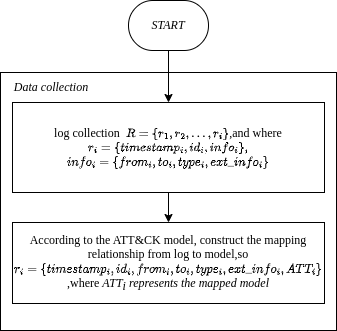

The diagram above was exported from draw.io. Its source (the exported page's mxGraphModel, read from the mxfile embedded in the PNG):
<mxGraphModel dx="1647" dy="463" grid="1" gridSize="6" guides="1" tooltips="1" connect="1" arrows="1" fold="1" page="1" pageScale="1" pageWidth="850" pageHeight="1400" math="1" shadow="0">
  <root>
    <mxCell id="0" />
    <mxCell id="1" parent="0" />
    <mxCell id="TOMbot-wln02l8b3TIUF-3" value="&lt;div data-processon-v=&quot;{&amp;quot;list&amp;quot;:[{&amp;quot;parent&amp;quot;:&amp;quot;&amp;quot;,&amp;quot;link&amp;quot;:&amp;quot;&amp;quot;,&amp;quot;shapeStyle&amp;quot;:{&amp;quot;alpha&amp;quot;:1},&amp;quot;textBlock&amp;quot;:[{&amp;quot;position&amp;quot;:{&amp;quot;w&amp;quot;:&amp;quot;w-20&amp;quot;,&amp;quot;x&amp;quot;:10,&amp;quot;h&amp;quot;:&amp;quot;h&amp;quot;,&amp;quot;y&amp;quot;:0},&amp;quot;text&amp;quot;:&amp;quot;START&amp;quot;}],&amp;quot;anchors&amp;quot;:[{&amp;quot;x&amp;quot;:&amp;quot;w/2&amp;quot;,&amp;quot;y&amp;quot;:&amp;quot;0&amp;quot;},{&amp;quot;x&amp;quot;:&amp;quot;w/2&amp;quot;,&amp;quot;y&amp;quot;:&amp;quot;h&amp;quot;},{&amp;quot;x&amp;quot;:&amp;quot;0&amp;quot;,&amp;quot;y&amp;quot;:&amp;quot;h/2&amp;quot;},{&amp;quot;x&amp;quot;:&amp;quot;w&amp;quot;,&amp;quot;y&amp;quot;:&amp;quot;h/2&amp;quot;}],&amp;quot;title&amp;quot;:&amp;quot;开始/结束&amp;quot;,&amp;quot;fontStyle&amp;quot;:{},&amp;quot;dataAttributes&amp;quot;:[{&amp;quot;name&amp;quot;:&amp;quot;序号&amp;quot;,&amp;quot;id&amp;quot;:&amp;quot;HjDxHxXALO883171&amp;quot;,&amp;quot;type&amp;quot;:&amp;quot;number&amp;quot;,&amp;quot;category&amp;quot;:&amp;quot;default&amp;quot;,&amp;quot;value&amp;quot;:&amp;quot;&amp;quot;},{&amp;quot;name&amp;quot;:&amp;quot;名称&amp;quot;,&amp;quot;id&amp;quot;:&amp;quot;dEdzjGzDoU865900&amp;quot;,&amp;quot;type&amp;quot;:&amp;quot;string&amp;quot;,&amp;quot;category&amp;quot;:&amp;quot;default&amp;quot;,&amp;quot;value&amp;quot;:&amp;quot;&amp;quot;},{&amp;quot;name&amp;quot;:&amp;quot;所有者&amp;quot;,&amp;quot;id&amp;quot;:&amp;quot;ApZgiBSyBK717347&amp;quot;,&amp;quot;type&amp;quot;:&amp;quot;string&amp;quot;,&amp;quot;category&amp;quot;:&amp;quot;default&amp;quot;,&amp;quot;value&amp;quot;:&amp;quot;&amp;quot;},{&amp;quot;name&amp;quot;:&amp;quot;连接&amp;quot;,&amp;quot;id&amp;quot;:&amp;quot;lNtmHPrMZa005791&amp;quot;,&amp;quot;type&amp;quot;:&amp;quot;link&amp;quot;,&amp;quot;category&amp;quot;:&amp;quot;default&amp;quot;,&amp;quot;value&amp;quot;:&amp;quot;&amp;quot;},{&amp;quot;name&amp;quot;:&amp;quot;便笺&amp;quot;,&amp;quot;id&amp;quot;:&amp;quot;JuKamFeqFz728797&amp;quot;,&amp;quot;type&amp;quot;:&amp;quot;string&amp;quot;,&amp;quot;category&amp;quot;:&amp;quot;default&amp;quot;,&amp;quot;value&amp;quot;:&amp;quot;&amp;quot;},{&amp;quot;name&amp;quot;:&amp;quot;成本&amp;quot;,&amp;quot;id&amp;quot;:&amp;quot;aQNnMKjXwN597404&amp;quot;,&amp;quot;type&amp;quot;:&amp;quot;number&amp;quot;,&amp;quot;category&amp;quot;:&amp;quot;default&amp;quot;,&amp;quot;value&amp;quot;:&amp;quot;&amp;quot;},{&amp;quot;name&amp;quot;:&amp;quot;时间&amp;quot;,&amp;quot;id&amp;quot;:&amp;quot;QwnaRlnfXW287101&amp;quot;,&amp;quot;type&amp;quot;:&amp;quot;number&amp;quot;,&amp;quot;category&amp;quot;:&amp;quot;default&amp;quot;,&amp;quot;value&amp;quot;:&amp;quot;&amp;quot;},{&amp;quot;name&amp;quot;:&amp;quot;部门&amp;quot;,&amp;quot;id&amp;quot;:&amp;quot;DeabNTiCVo687947&amp;quot;,&amp;quot;type&amp;quot;:&amp;quot;string&amp;quot;,&amp;quot;category&amp;quot;:&amp;quot;default&amp;quot;,&amp;quot;value&amp;quot;:&amp;quot;&amp;quot;},{&amp;quot;name&amp;quot;:&amp;quot;输入&amp;quot;,&amp;quot;id&amp;quot;:&amp;quot;KvfIOeHiPA386689&amp;quot;,&amp;quot;type&amp;quot;:&amp;quot;string&amp;quot;,&amp;quot;category&amp;quot;:&amp;quot;default&amp;quot;,&amp;quot;value&amp;quot;:&amp;quot;&amp;quot;},{&amp;quot;name&amp;quot;:&amp;quot;输出&amp;quot;,&amp;quot;id&amp;quot;:&amp;quot;ALClDnLsyK821147&amp;quot;,&amp;quot;type&amp;quot;:&amp;quot;string&amp;quot;,&amp;quot;category&amp;quot;:&amp;quot;default&amp;quot;,&amp;quot;value&amp;quot;:&amp;quot;&amp;quot;},{&amp;quot;name&amp;quot;:&amp;quot;风险&amp;quot;,&amp;quot;id&amp;quot;:&amp;quot;FpaqEpTGjf337963&amp;quot;,&amp;quot;type&amp;quot;:&amp;quot;string&amp;quot;,&amp;quot;category&amp;quot;:&amp;quot;default&amp;quot;,&amp;quot;value&amp;quot;:&amp;quot;&amp;quot;},{&amp;quot;name&amp;quot;:&amp;quot;备注&amp;quot;,&amp;quot;id&amp;quot;:&amp;quot;eBixuKqTaO231762&amp;quot;,&amp;quot;type&amp;quot;:&amp;quot;string&amp;quot;,&amp;quot;category&amp;quot;:&amp;quot;default&amp;quot;,&amp;quot;value&amp;quot;:&amp;quot;&amp;quot;}],&amp;quot;props&amp;quot;:{&amp;quot;zindex&amp;quot;:1,&amp;quot;w&amp;quot;:100,&amp;quot;x&amp;quot;:211.4740566037736,&amp;quot;h&amp;quot;:50,&amp;quot;y&amp;quot;:37,&amp;quot;angle&amp;quot;:0},&amp;quot;path&amp;quot;:[{&amp;quot;actions&amp;quot;:[{&amp;quot;x&amp;quot;:&amp;quot;Math.min(w,h)/3&amp;quot;,&amp;quot;action&amp;quot;:&amp;quot;move&amp;quot;,&amp;quot;y&amp;quot;:&amp;quot;0&amp;quot;},{&amp;quot;x&amp;quot;:&amp;quot;w-Math.min(w,h)/3&amp;quot;,&amp;quot;action&amp;quot;:&amp;quot;line&amp;quot;,&amp;quot;y&amp;quot;:&amp;quot;0&amp;quot;},{&amp;quot;y1&amp;quot;:&amp;quot;0&amp;quot;,&amp;quot;x&amp;quot;:&amp;quot;w-Math.min(w,h)/3&amp;quot;,&amp;quot;action&amp;quot;:&amp;quot;curve&amp;quot;,&amp;quot;x1&amp;quot;:&amp;quot;w+Math.min(w,h)/3/3&amp;quot;,&amp;quot;y2&amp;quot;:&amp;quot;h&amp;quot;,&amp;quot;y&amp;quot;:&amp;quot;h&amp;quot;,&amp;quot;x2&amp;quot;:&amp;quot;w+Math.min(w,h)/3/3&amp;quot;},{&amp;quot;x&amp;quot;:&amp;quot;Math.min(w,h)/3&amp;quot;,&amp;quot;action&amp;quot;:&amp;quot;line&amp;quot;,&amp;quot;y&amp;quot;:&amp;quot;h&amp;quot;},{&amp;quot;y1&amp;quot;:&amp;quot;h&amp;quot;,&amp;quot;x&amp;quot;:&amp;quot;Math.min(w,h)/3&amp;quot;,&amp;quot;action&amp;quot;:&amp;quot;curve&amp;quot;,&amp;quot;x1&amp;quot;:&amp;quot;-Math.min(w,h)/3/3&amp;quot;,&amp;quot;y2&amp;quot;:&amp;quot;0&amp;quot;,&amp;quot;y&amp;quot;:&amp;quot;0&amp;quot;,&amp;quot;x2&amp;quot;:&amp;quot;-Math.min(w,h)/3/3&amp;quot;},{&amp;quot;action&amp;quot;:&amp;quot;close&amp;quot;}]}],&amp;quot;lineStyle&amp;quot;:{},&amp;quot;children&amp;quot;:[],&amp;quot;resizeDir&amp;quot;:[&amp;quot;tl&amp;quot;,&amp;quot;tr&amp;quot;,&amp;quot;br&amp;quot;,&amp;quot;bl&amp;quot;],&amp;quot;name&amp;quot;:&amp;quot;terminator&amp;quot;,&amp;quot;fillStyle&amp;quot;:{},&amp;quot;theme&amp;quot;:{},&amp;quot;id&amp;quot;:&amp;quot;pqVOQkNJOr156411&amp;quot;,&amp;quot;attribute&amp;quot;:{&amp;quot;container&amp;quot;:false,&amp;quot;rotatable&amp;quot;:true,&amp;quot;visible&amp;quot;:true,&amp;quot;collapsable&amp;quot;:false,&amp;quot;collapsed&amp;quot;:false,&amp;quot;linkable&amp;quot;:true,&amp;quot;markerOffset&amp;quot;:5},&amp;quot;category&amp;quot;:&amp;quot;flow&amp;quot;,&amp;quot;locked&amp;quot;:false,&amp;quot;group&amp;quot;:&amp;quot;&amp;quot;},{&amp;quot;parent&amp;quot;:&amp;quot;&amp;quot;,&amp;quot;link&amp;quot;:&amp;quot;&amp;quot;,&amp;quot;shapeStyle&amp;quot;:{&amp;quot;alpha&amp;quot;:1},&amp;quot;textBlock&amp;quot;:[{&amp;quot;position&amp;quot;:{&amp;quot;w&amp;quot;:&amp;quot;w-20&amp;quot;,&amp;quot;x&amp;quot;:10,&amp;quot;h&amp;quot;:&amp;quot;h&amp;quot;,&amp;quot;y&amp;quot;:0},&amp;quot;text&amp;quot;:&amp;quot;&amp;quot;}],&amp;quot;anchors&amp;quot;:[{&amp;quot;x&amp;quot;:&amp;quot;w/2&amp;quot;,&amp;quot;y&amp;quot;:&amp;quot;0&amp;quot;},{&amp;quot;x&amp;quot;:&amp;quot;w/2&amp;quot;,&amp;quot;y&amp;quot;:&amp;quot;h&amp;quot;},{&amp;quot;x&amp;quot;:&amp;quot;0&amp;quot;,&amp;quot;y&amp;quot;:&amp;quot;h/2&amp;quot;},{&amp;quot;x&amp;quot;:&amp;quot;w&amp;quot;,&amp;quot;y&amp;quot;:&amp;quot;h/2&amp;quot;}],&amp;quot;title&amp;quot;:&amp;quot;矩形&amp;quot;,&amp;quot;fontStyle&amp;quot;:{},&amp;quot;dataAttributes&amp;quot;:[{&amp;quot;name&amp;quot;:&amp;quot;序号&amp;quot;,&amp;quot;id&amp;quot;:&amp;quot;ztohmKfADb284095&amp;quot;,&amp;quot;type&amp;quot;:&amp;quot;number&amp;quot;,&amp;quot;category&amp;quot;:&amp;quot;default&amp;quot;,&amp;quot;value&amp;quot;:&amp;quot;&amp;quot;},{&amp;quot;name&amp;quot;:&amp;quot;名称&amp;quot;,&amp;quot;id&amp;quot;:&amp;quot;SuVojbDpXo370519&amp;quot;,&amp;quot;type&amp;quot;:&amp;quot;string&amp;quot;,&amp;quot;category&amp;quot;:&amp;quot;default&amp;quot;,&amp;quot;value&amp;quot;:&amp;quot;&amp;quot;},{&amp;quot;name&amp;quot;:&amp;quot;所有者&amp;quot;,&amp;quot;id&amp;quot;:&amp;quot;XHrAXXcBol592124&amp;quot;,&amp;quot;type&amp;quot;:&amp;quot;string&amp;quot;,&amp;quot;category&amp;quot;:&amp;quot;default&amp;quot;,&amp;quot;value&amp;quot;:&amp;quot;&amp;quot;},{&amp;quot;name&amp;quot;:&amp;quot;连接&amp;quot;,&amp;quot;id&amp;quot;:&amp;quot;EVzqqyNOtx428568&amp;quot;,&amp;quot;type&amp;quot;:&amp;quot;link&amp;quot;,&amp;quot;category&amp;quot;:&amp;quot;default&amp;quot;,&amp;quot;value&amp;quot;:&amp;quot;&amp;quot;},{&amp;quot;name&amp;quot;:&amp;quot;便笺&amp;quot;,&amp;quot;id&amp;quot;:&amp;quot;cVekmgtIAB286692&amp;quot;,&amp;quot;type&amp;quot;:&amp;quot;string&amp;quot;,&amp;quot;category&amp;quot;:&amp;quot;default&amp;quot;,&amp;quot;value&amp;quot;:&amp;quot;&amp;quot;}],&amp;quot;props&amp;quot;:{&amp;quot;zindex&amp;quot;:2,&amp;quot;w&amp;quot;:411.0518867924528,&amp;quot;x&amp;quot;:55.948113207547166,&amp;quot;h&amp;quot;:417.27861771058315,&amp;quot;y&amp;quot;:108.72138228941685,&amp;quot;angle&amp;quot;:0},&amp;quot;path&amp;quot;:[{&amp;quot;actions&amp;quot;:[{&amp;quot;x&amp;quot;:&amp;quot;0&amp;quot;,&amp;quot;action&amp;quot;:&amp;quot;move&amp;quot;,&amp;quot;y&amp;quot;:&amp;quot;0&amp;quot;},{&amp;quot;x&amp;quot;:&amp;quot;w&amp;quot;,&amp;quot;action&amp;quot;:&amp;quot;line&amp;quot;,&amp;quot;y&amp;quot;:&amp;quot;0&amp;quot;},{&amp;quot;x&amp;quot;:&amp;quot;w&amp;quot;,&amp;quot;action&amp;quot;:&amp;quot;line&amp;quot;,&amp;quot;y&amp;quot;:&amp;quot;h&amp;quot;},{&amp;quot;x&amp;quot;:&amp;quot;0&amp;quot;,&amp;quot;action&amp;quot;:&amp;quot;line&amp;quot;,&amp;quot;y&amp;quot;:&amp;quot;h&amp;quot;},{&amp;quot;action&amp;quot;:&amp;quot;close&amp;quot;}]}],&amp;quot;lineStyle&amp;quot;:{},&amp;quot;children&amp;quot;:[],&amp;quot;resizeDir&amp;quot;:[&amp;quot;tl&amp;quot;,&amp;quot;tr&amp;quot;,&amp;quot;br&amp;quot;,&amp;quot;bl&amp;quot;],&amp;quot;name&amp;quot;:&amp;quot;rectangle&amp;quot;,&amp;quot;fillStyle&amp;quot;:{},&amp;quot;theme&amp;quot;:{},&amp;quot;id&amp;quot;:&amp;quot;OvzlxMIeLC476935&amp;quot;,&amp;quot;attribute&amp;quot;:{&amp;quot;container&amp;quot;:false,&amp;quot;rotatable&amp;quot;:true,&amp;quot;visible&amp;quot;:true,&amp;quot;collapsable&amp;quot;:false,&amp;quot;collapsed&amp;quot;:false,&amp;quot;linkable&amp;quot;:true,&amp;quot;markerOffset&amp;quot;:5},&amp;quot;category&amp;quot;:&amp;quot;basic&amp;quot;,&amp;quot;locked&amp;quot;:false,&amp;quot;group&amp;quot;:&amp;quot;AsNanbtaBP731902&amp;quot;},{&amp;quot;parent&amp;quot;:&amp;quot;&amp;quot;,&amp;quot;link&amp;quot;:&amp;quot;&amp;quot;,&amp;quot;shapeStyle&amp;quot;:{&amp;quot;alpha&amp;quot;:1},&amp;quot;textBlock&amp;quot;:[{&amp;quot;position&amp;quot;:{&amp;quot;w&amp;quot;:&amp;quot;w&amp;quot;,&amp;quot;x&amp;quot;:0,&amp;quot;h&amp;quot;:&amp;quot;h&amp;quot;,&amp;quot;y&amp;quot;:0},&amp;quot;text&amp;quot;:&amp;quot;data collection&amp;quot;}],&amp;quot;anchors&amp;quot;:[{&amp;quot;x&amp;quot;:&amp;quot;w/2&amp;quot;,&amp;quot;y&amp;quot;:&amp;quot;0&amp;quot;},{&amp;quot;x&amp;quot;:&amp;quot;w/2&amp;quot;,&amp;quot;y&amp;quot;:&amp;quot;h&amp;quot;},{&amp;quot;x&amp;quot;:&amp;quot;0&amp;quot;,&amp;quot;y&amp;quot;:&amp;quot;h/2&amp;quot;},{&amp;quot;x&amp;quot;:&amp;quot;w&amp;quot;,&amp;quot;y&amp;quot;:&amp;quot;h/2&amp;quot;}],&amp;quot;title&amp;quot;:&amp;quot;文本&amp;quot;,&amp;quot;fontStyle&amp;quot;:{},&amp;quot;dataAttributes&amp;quot;:[{&amp;quot;name&amp;quot;:&amp;quot;序号&amp;quot;,&amp;quot;id&amp;quot;:&amp;quot;DPNeQpcOeK382712&amp;quot;,&amp;quot;type&amp;quot;:&amp;quot;number&amp;quot;,&amp;quot;category&amp;quot;:&amp;quot;default&amp;quot;,&amp;quot;value&amp;quot;:&amp;quot;&amp;quot;},{&amp;quot;name&amp;quot;:&amp;quot;名称&amp;quot;,&amp;quot;id&amp;quot;:&amp;quot;CGRqxhvZYw088608&amp;quot;,&amp;quot;type&amp;quot;:&amp;quot;string&amp;quot;,&amp;quot;category&amp;quot;:&amp;quot;default&amp;quot;,&amp;quot;value&amp;quot;:&amp;quot;&amp;quot;},{&amp;quot;name&amp;quot;:&amp;quot;所有者&amp;quot;,&amp;quot;id&amp;quot;:&amp;quot;sCzYBCoVJH722463&amp;quot;,&amp;quot;type&amp;quot;:&amp;quot;string&amp;quot;,&amp;quot;category&amp;quot;:&amp;quot;default&amp;quot;,&amp;quot;value&amp;quot;:&amp;quot;&amp;quot;},{&amp;quot;name&amp;quot;:&amp;quot;连接&amp;quot;,&amp;quot;id&amp;quot;:&amp;quot;uATmuhxMGN899296&amp;quot;,&amp;quot;type&amp;quot;:&amp;quot;link&amp;quot;,&amp;quot;category&amp;quot;:&amp;quot;default&amp;quot;,&amp;quot;value&amp;quot;:&amp;quot;&amp;quot;},{&amp;quot;name&amp;quot;:&amp;quot;便笺&amp;quot;,&amp;quot;id&amp;quot;:&amp;quot;BGhActgaWV046541&amp;quot;,&amp;quot;type&amp;quot;:&amp;quot;string&amp;quot;,&amp;quot;category&amp;quot;:&amp;quot;default&amp;quot;,&amp;quot;value&amp;quot;:&amp;quot;&amp;quot;}],&amp;quot;props&amp;quot;:{&amp;quot;zindex&amp;quot;:3,&amp;quot;w&amp;quot;:119.43396226415094,&amp;quot;x&amp;quot;:45,&amp;quot;h&amp;quot;:36.28509719222461,&amp;quot;y&amp;quot;:106,&amp;quot;angle&amp;quot;:0},&amp;quot;path&amp;quot;:[{&amp;quot;lineStyle&amp;quot;:{&amp;quot;lineWidth&amp;quot;:0},&amp;quot;fillStyle&amp;quot;:{&amp;quot;type&amp;quot;:&amp;quot;none&amp;quot;},&amp;quot;actions&amp;quot;:[{&amp;quot;x&amp;quot;:&amp;quot;0&amp;quot;,&amp;quot;action&amp;quot;:&amp;quot;move&amp;quot;,&amp;quot;y&amp;quot;:&amp;quot;0&amp;quot;},{&amp;quot;x&amp;quot;:&amp;quot;w&amp;quot;,&amp;quot;action&amp;quot;:&amp;quot;line&amp;quot;,&amp;quot;y&amp;quot;:&amp;quot;0&amp;quot;},{&amp;quot;x&amp;quot;:&amp;quot;w&amp;quot;,&amp;quot;action&amp;quot;:&amp;quot;line&amp;quot;,&amp;quot;y&amp;quot;:&amp;quot;h&amp;quot;},{&amp;quot;x&amp;quot;:&amp;quot;0&amp;quot;,&amp;quot;action&amp;quot;:&amp;quot;line&amp;quot;,&amp;quot;y&amp;quot;:&amp;quot;h&amp;quot;},{&amp;quot;action&amp;quot;:&amp;quot;close&amp;quot;}]}],&amp;quot;lineStyle&amp;quot;:{},&amp;quot;children&amp;quot;:[],&amp;quot;resizeDir&amp;quot;:[&amp;quot;tl&amp;quot;,&amp;quot;tr&amp;quot;,&amp;quot;br&amp;quot;,&amp;quot;bl&amp;quot;],&amp;quot;name&amp;quot;:&amp;quot;text&amp;quot;,&amp;quot;fillStyle&amp;quot;:{},&amp;quot;theme&amp;quot;:{},&amp;quot;id&amp;quot;:&amp;quot;YKwhzzTYBL451613&amp;quot;,&amp;quot;attribute&amp;quot;:{&amp;quot;container&amp;quot;:false,&amp;quot;rotatable&amp;quot;:true,&amp;quot;visible&amp;quot;:true,&amp;quot;collapsable&amp;quot;:false,&amp;quot;collapsed&amp;quot;:false,&amp;quot;linkable&amp;quot;:true,&amp;quot;markerOffset&amp;quot;:5},&amp;quot;category&amp;quot;:&amp;quot;basic&amp;quot;,&amp;quot;locked&amp;quot;:false,&amp;quot;group&amp;quot;:&amp;quot;AsNanbtaBP731902&amp;quot;},{&amp;quot;parent&amp;quot;:&amp;quot;&amp;quot;,&amp;quot;link&amp;quot;:&amp;quot;&amp;quot;,&amp;quot;shapeStyle&amp;quot;:{&amp;quot;alpha&amp;quot;:1},&amp;quot;textBlock&amp;quot;:[{&amp;quot;position&amp;quot;:{&amp;quot;w&amp;quot;:&amp;quot;w-20&amp;quot;,&amp;quot;x&amp;quot;:10,&amp;quot;h&amp;quot;:&amp;quot;h&amp;quot;,&amp;quot;y&amp;quot;:0},&amp;quot;text&amp;quot;:&amp;quot;Log Collection R =&amp;nbsp;&lt;span class=\&amp;quot;equation-text\&amp;quot; contenteditable=\&amp;quot;false\&amp;quot; data-index=\&amp;quot;0\&amp;quot; data-equation=\&amp;quot;\\left\\{r_1,r_2,...,r_i\\right\\}，where\&amp;quot;&gt;&lt;span&gt;&lt;/span&gt;&lt;span&gt;&lt;/span&gt;&lt;/span&gt;&lt;div&gt;&amp;nbsp;&amp;nbsp;&lt;/div&gt;&lt;span class=\&amp;quot;equation-text\&amp;quot; contenteditable=\&amp;quot;false\&amp;quot; data-index=\&amp;quot;1\&amp;quot; data-equation=\&amp;quot;r_i = \\left\\{timestamp_i,id_i,info_i\\right\\},\&amp;quot;&gt;&lt;span&gt;&lt;/span&gt;&lt;span&gt;&lt;/span&gt;&lt;/span&gt;&lt;div&gt;&lt;br&gt;&lt;/div&gt;&lt;span class=\&amp;quot;equation-text\&amp;quot; contenteditable=\&amp;quot;false\&amp;quot; data-index=\&amp;quot;2\&amp;quot; data-equation=\&amp;quot;info_i = \\left\\{from_i,to_i,type_i,ext\\_info_i \\right\\}\&amp;quot;&gt;&lt;span&gt;&lt;/span&gt;&lt;span&gt;&lt;/span&gt;&lt;/span&gt;&amp;quot;}],&amp;quot;anchors&amp;quot;:[{&amp;quot;x&amp;quot;:&amp;quot;w/2&amp;quot;,&amp;quot;y&amp;quot;:&amp;quot;0&amp;quot;},{&amp;quot;x&amp;quot;:&amp;quot;w/2&amp;quot;,&amp;quot;y&amp;quot;:&amp;quot;h&amp;quot;},{&amp;quot;x&amp;quot;:&amp;quot;0&amp;quot;,&amp;quot;y&amp;quot;:&amp;quot;h/2&amp;quot;},{&amp;quot;x&amp;quot;:&amp;quot;w&amp;quot;,&amp;quot;y&amp;quot;:&amp;quot;h/2&amp;quot;}],&amp;quot;title&amp;quot;:&amp;quot;矩形&amp;quot;,&amp;quot;fontStyle&amp;quot;:{&amp;quot;size&amp;quot;:13},&amp;quot;dataAttributes&amp;quot;:[{&amp;quot;name&amp;quot;:&amp;quot;序号&amp;quot;,&amp;quot;id&amp;quot;:&amp;quot;YwuMkdPsgw781869&amp;quot;,&amp;quot;type&amp;quot;:&amp;quot;number&amp;quot;,&amp;quot;category&amp;quot;:&amp;quot;default&amp;quot;,&amp;quot;value&amp;quot;:&amp;quot;&amp;quot;},{&amp;quot;name&amp;quot;:&amp;quot;名称&amp;quot;,&amp;quot;id&amp;quot;:&amp;quot;BZLQKnzMoD495098&amp;quot;,&amp;quot;type&amp;quot;:&amp;quot;string&amp;quot;,&amp;quot;category&amp;quot;:&amp;quot;default&amp;quot;,&amp;quot;value&amp;quot;:&amp;quot;&amp;quot;},{&amp;quot;name&amp;quot;:&amp;quot;所有者&amp;quot;,&amp;quot;id&amp;quot;:&amp;quot;tzHGnDxNUc753481&amp;quot;,&amp;quot;type&amp;quot;:&amp;quot;string&amp;quot;,&amp;quot;category&amp;quot;:&amp;quot;default&amp;quot;,&amp;quot;value&amp;quot;:&amp;quot;&amp;quot;},{&amp;quot;name&amp;quot;:&amp;quot;连接&amp;quot;,&amp;quot;id&amp;quot;:&amp;quot;CGANpeRyYQ362442&amp;quot;,&amp;quot;type&amp;quot;:&amp;quot;link&amp;quot;,&amp;quot;category&amp;quot;:&amp;quot;default&amp;quot;,&amp;quot;value&amp;quot;:&amp;quot;&amp;quot;},{&amp;quot;name&amp;quot;:&amp;quot;便笺&amp;quot;,&amp;quot;id&amp;quot;:&amp;quot;IAKOgBQJZb105896&amp;quot;,&amp;quot;type&amp;quot;:&amp;quot;string&amp;quot;,&amp;quot;category&amp;quot;:&amp;quot;default&amp;quot;,&amp;quot;value&amp;quot;:&amp;quot;&amp;quot;}],&amp;quot;props&amp;quot;:{&amp;quot;zindex&amp;quot;:4,&amp;quot;w&amp;quot;:335,&amp;quot;x&amp;quot;:95.5,&amp;quot;h&amp;quot;:142,&amp;quot;y&amp;quot;:148,&amp;quot;angle&amp;quot;:0},&amp;quot;path&amp;quot;:[{&amp;quot;actions&amp;quot;:[{&amp;quot;x&amp;quot;:&amp;quot;0&amp;quot;,&amp;quot;action&amp;quot;:&amp;quot;move&amp;quot;,&amp;quot;y&amp;quot;:&amp;quot;0&amp;quot;},{&amp;quot;x&amp;quot;:&amp;quot;w&amp;quot;,&amp;quot;action&amp;quot;:&amp;quot;line&amp;quot;,&amp;quot;y&amp;quot;:&amp;quot;0&amp;quot;},{&amp;quot;x&amp;quot;:&amp;quot;w&amp;quot;,&amp;quot;action&amp;quot;:&amp;quot;line&amp;quot;,&amp;quot;y&amp;quot;:&amp;quot;h&amp;quot;},{&amp;quot;x&amp;quot;:&amp;quot;0&amp;quot;,&amp;quot;action&amp;quot;:&amp;quot;line&amp;quot;,&amp;quot;y&amp;quot;:&amp;quot;h&amp;quot;},{&amp;quot;action&amp;quot;:&amp;quot;close&amp;quot;}]}],&amp;quot;lineStyle&amp;quot;:{},&amp;quot;children&amp;quot;:[],&amp;quot;resizeDir&amp;quot;:[&amp;quot;tl&amp;quot;,&amp;quot;tr&amp;quot;,&amp;quot;br&amp;quot;,&amp;quot;bl&amp;quot;],&amp;quot;name&amp;quot;:&amp;quot;rectangle&amp;quot;,&amp;quot;fillStyle&amp;quot;:{},&amp;quot;theme&amp;quot;:{},&amp;quot;id&amp;quot;:&amp;quot;FvdmXYpQGN088732&amp;quot;,&amp;quot;attribute&amp;quot;:{&amp;quot;container&amp;quot;:false,&amp;quot;rotatable&amp;quot;:true,&amp;quot;visible&amp;quot;:true,&amp;quot;collapsable&amp;quot;:false,&amp;quot;collapsed&amp;quot;:false,&amp;quot;linkable&amp;quot;:true,&amp;quot;markerOffset&amp;quot;:5},&amp;quot;category&amp;quot;:&amp;quot;basic&amp;quot;,&amp;quot;locked&amp;quot;:false,&amp;quot;group&amp;quot;:&amp;quot;&amp;quot;}],&amp;quot;client&amp;quot;:&amp;quot;1678693556988EjfNsqPgJj820120&amp;quot;}&quot; data-t=&quot;flow&quot; style=&quot;font-size: 1px;&quot;&gt; &lt;/div&gt;" style="text;whiteSpace=wrap;html=1;fontStyle=2;fontSize=1;" vertex="1" parent="1">
      <mxGeometry x="270" y="220" width="30" height="20" as="geometry" />
    </mxCell>
    <mxCell id="TOMbot-wln02l8b3TIUF-7" value="&lt;font style=&quot;font-size: 11px;&quot;&gt;START&lt;/font&gt;" style="strokeWidth=1;html=1;shape=mxgraph.flowchart.terminator;whiteSpace=wrap;fontStyle=2;fontSize=1;fontFamily=Times New Roman;" vertex="1" parent="1">
      <mxGeometry x="98" y="48" width="80" height="50" as="geometry" />
    </mxCell>
    <mxCell id="TOMbot-wln02l8b3TIUF-8" value="" style="verticalLabelPosition=bottom;verticalAlign=top;html=1;shape=mxgraph.basic.rect;fillColor2=none;strokeWidth=1;size=20;indent=5;fontStyle=2;fontSize=1;" vertex="1" parent="1">
      <mxGeometry x="-30" y="120" width="336" height="258" as="geometry" />
    </mxCell>
    <mxCell id="TOMbot-wln02l8b3TIUF-9" value="Data collection" style="text;html=1;strokeColor=none;fillColor=none;align=center;verticalAlign=middle;whiteSpace=wrap;rounded=0;fontFamily=Times New Roman;fontStyle=2;fontSize=1;" vertex="1" parent="1">
      <mxGeometry x="-24" y="120" width="90" height="30" as="geometry" />
    </mxCell>
    <mxCell id="TOMbot-wln02l8b3TIUF-15" style="edgeStyle=orthogonalEdgeStyle;rounded=0;orthogonalLoop=1;jettySize=auto;html=1;exitX=0.5;exitY=1;exitDx=0;exitDy=0;fontFamily=Times New Roman;fontSize=12;fontColor=default;" edge="1" parent="1" source="TOMbot-wln02l8b3TIUF-11" target="TOMbot-wln02l8b3TIUF-13">
      <mxGeometry relative="1" as="geometry" />
    </mxCell>
    <mxCell id="TOMbot-wln02l8b3TIUF-11" value="&lt;font style=&quot;font-size: 1px;&quot;&gt;log collection&amp;nbsp; $$R =&lt;br&gt;\left\{r_1,r_2,...,r_i\right\}&lt;br style=&quot;font-size: 1px;&quot;&gt;$$,and where&lt;br style=&quot;font-size: 1px;&quot;&gt;$$r_i = \left\{timestamp_i,id_i,info_i\right\}, $$$$info_i = \left\{from_i,to_i,type_i,ext\_info_i \right\}&lt;br style=&quot;font-size: 1px;&quot;&gt;$$&lt;/font&gt;" style="rounded=0;whiteSpace=wrap;html=1;fontFamily=Times New Roman;fontSize=1;fontColor=default;fillColor=none;gradientColor=none;resizeHeight=0;resizeWidth=0;fontStyle=0;verticalAlign=middle;align=center;spacing=0;" vertex="1" parent="1">
      <mxGeometry x="-18" y="150" width="312" height="90" as="geometry" />
    </mxCell>
    <mxCell id="TOMbot-wln02l8b3TIUF-13" value="According to the ATT&amp;amp;CK model, construct the mapping relationship from log to model,so $$r_i = \left\{timestamp_i,id_i,from_i,to_i,type_i,ext\_info_i,ATT_i \right\}$$ ,where &lt;i&gt;ATT&lt;sub&gt;i&lt;/sub&gt;&amp;nbsp;&lt;/i&gt;&lt;i&gt;represents the mapped model&lt;/i&gt;" style="rounded=0;whiteSpace=wrap;html=1;fontFamily=Times New Roman;fontSize=1;fontColor=default;fillColor=none;gradientColor=none;align=center;" vertex="1" parent="1">
      <mxGeometry x="-18" y="270" width="312" height="81" as="geometry" />
    </mxCell>
    <mxCell id="TOMbot-wln02l8b3TIUF-19" style="edgeStyle=orthogonalEdgeStyle;rounded=0;orthogonalLoop=1;jettySize=auto;html=1;exitX=0.5;exitY=1;exitDx=0;exitDy=0;exitPerimeter=0;fontFamily=Times New Roman;fontSize=12;fontColor=default;" edge="1" parent="1" source="TOMbot-wln02l8b3TIUF-7" target="TOMbot-wln02l8b3TIUF-11">
      <mxGeometry relative="1" as="geometry" />
    </mxCell>
  </root>
</mxGraphModel>